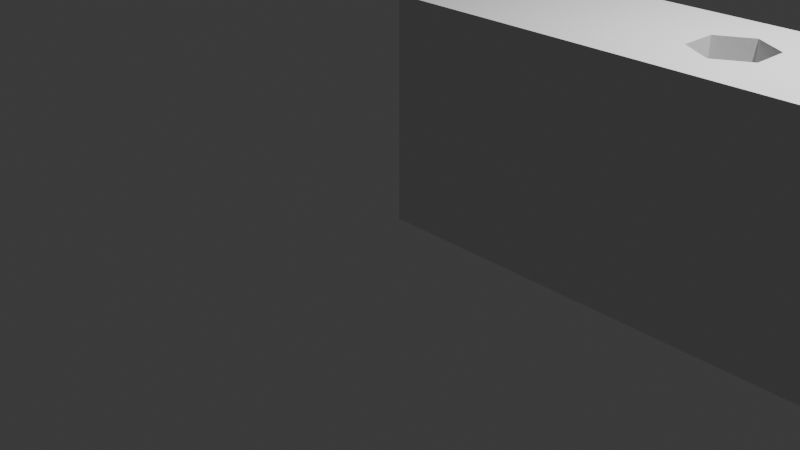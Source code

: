# Source: holes_sample.blend  (saved by Blender 5.2.45; exported with 4.5.12 LTS)
import bpy
from mathutils import Matrix  # noqa: F401  (used for matrix-valued properties, if any)

bpy.ops.wm.read_factory_settings(use_empty=True)
scene = bpy.context.scene
scene.name = 'Scene'

# ---- collections
col_collection = bpy.data.collections.new('Collection'); scene.collection.children.link(col_collection)
col_x = bpy.data.collections.new('工具入れ'); scene.collection.children.link(col_x)
col_x_1 = bpy.data.collections.new('形状パーツ'); col_x.children.link(col_x_1)

# ---- world
world_world = bpy.data.worlds.new('World'); scene.world = world_world
world_world.use_nodes = True; world_world.node_tree.nodes.clear()
_N = world_world.node_tree.nodes; _L = world_world.node_tree.links
n0 = _N.new('ShaderNodeOutputWorld'); n0.name = 'World Output'; n0.location = (200, 100)
n1 = _N.new('ShaderNodeBackground'); n1.name = 'Background'; n1.location = (-200, 100)
n1.inputs[0].default_value = (0.05088, 0.05088, 0.05088, 1.0)
_L.new(n1.outputs[0], n0.inputs[0])
n0.is_active_output = True
world_world.color = (0.05088, 0.05088, 0.05088)
world_world.sun_shadow_jitter_overblur = 0.0

# ---- cameras
cam_camera = bpy.data.cameras.new('Camera')
cam_camera.clip_start = 1.0
cam_camera.ortho_scale = 7.314

# ---- lights
light_light = bpy.data.lights.new('Light', 'POINT')
light_light.energy = 1e+05
light_light.shadow_soft_size = 1.0

# ---- meshes
me_x = bpy.data.meshes.new('ビット台')
me_x.from_pydata([(0.0, 0.0, 0.0), (0.0, 0.0, 23.0), (0.0, 16.0, 0.0), (0.0, 16.0, 23.0), (90.0, 0.0, 0.0), (90.0, 0.0, 23.0), (90.0, 16.0, 0.0), (90.0, 16.0, 23.0)], [], [(0, 1, 3, 2), (2, 3, 7, 6), (6, 7, 5, 4), (4, 5, 1, 0), (2, 6, 4, 0), (7, 3, 1, 5)])
me_x.update()
me_x_1 = bpy.data.meshes.new('ソケット板')
me_x_1.from_pydata([(0.0, 15.0, 0.0), (0.0, 15.0, 5.0), (0.0, 46.0, 0.0), (0.0, 46.0, 5.0), (90.0, 15.0, 0.0), (90.0, 15.0, 5.0), (90.0, 46.0, 0.0), (90.0, 46.0, 5.0)], [], [(0, 1, 3, 2), (2, 3, 7, 6), (6, 7, 5, 4), (4, 5, 1, 0), (2, 6, 4, 0), (7, 3, 1, 5)])
me_x_1.update()
me_x_2 = bpy.data.meshes.new('ソケットピン')
me_x_2.from_pydata([(-4.6, -4.6, 4.0), (4.6, -4.6, 4.0), (4.6, 4.6, 4.0), (-4.6, 4.6, 4.0), (-4.6, -4.6, 14.0), (4.6, -4.6, 14.0), (4.6, 4.6, 14.0), (-4.6, 4.6, 14.0), (-3.6, -3.6, 15.0), (3.6, -3.6, 15.0), (3.6, 3.6, 15.0), (-3.6, 3.6, 15.0)], [], [(3, 2, 1, 0), (8, 9, 10, 11), (0, 1, 5, 4), (1, 2, 6, 5), (2, 3, 7, 6), (3, 0, 4, 7), (4, 5, 9, 8), (5, 6, 10, 9), (6, 7, 11, 10), (7, 4, 8, 11)])
me_x_2.update()
me_x_3 = bpy.data.meshes.new('ビット穴')
me_x_3.from_pydata([(3.25, 1.876, 5.0), (2.298e-16, 3.753, 5.0), (-3.25, 1.876, 5.0), (-3.25, -1.876, 5.0), (-6.894e-16, -3.753, 5.0), (3.25, -1.876, 5.0), (3.25, 1.876, 25.0), (2.298e-16, 3.753, 25.0), (-3.25, 1.876, 25.0), (-3.25, -1.876, 25.0), (-6.894e-16, -3.753, 25.0), (3.25, -1.876, 25.0)], [], [(5, 4, 3, 2, 1, 0), (6, 7, 8, 9, 10, 11), (0, 1, 7, 6), (1, 2, 8, 7), (2, 3, 9, 8), (3, 4, 10, 9), (4, 5, 11, 10), (5, 0, 6, 11)])
me_x_3.update()

# ---- objects
ob_light = bpy.data.objects.new('Light', light_light)
ob_camera = bpy.data.objects.new('Camera', cam_camera)
ob_x = bpy.data.objects.new('工具入れ', me_x)
ob_x_1 = bpy.data.objects.new('ソケット板', me_x_1)
ob_x_2 = bpy.data.objects.new('ソケットピン', me_x_2)
ob_x_3 = bpy.data.objects.new('ビット穴', me_x_3)

# ---- transforms, parenting, visibility, modifiers, constraints
ob_light.location = (40.76, 10.05, 59.04)
ob_light.rotation_euler = (0.6503, 0.05522, 1.866)
ob_light.lock_rotations_4d = False
ob_light.empty_display_type = 'ARROWS'
ob_light.color = (0.0, 0.0, 0.0, 0.0)
ob_light.lineart.crease_threshold = 0.0
ob_camera.location = (73.59, -69.26, 49.58)
ob_camera.rotation_euler = (1.109, 0.0, 0.8149)
ob_camera.lock_rotations_4d = False
ob_camera.empty_display_type = 'ARROWS'
ob_camera.color = (0.0, 0.0, 0.0, 0.0)
ob_camera.display_type = 'WIRE'
ob_camera.lineart.crease_threshold = 0.0
ob_x.location = (0.0, 0.0, 0.0)
_m = ob_x.modifiers.new('ソケット板を足す', 'BOOLEAN')
_m.object = ob_x_1
_m.operation = 'UNION'
_m = ob_x.modifiers.new('ソケットピンを足す', 'BOOLEAN')
_m.object = ob_x_2
_m.operation = 'UNION'
_m = ob_x.modifiers.new('ビット穴を抜く', 'BOOLEAN')
_m.object = ob_x_3
ob_x_1.location = (0.0, 0.0, 0.0)
ob_x_1.hide_render = True
ob_x_1.display_type = 'WIRE'
ob_x_2.location = (15.0, 31.0, 0.0)
ob_x_2.hide_render = True
ob_x_2.display_type = 'WIRE'
_m = ob_x_2.modifiers.new('横に並べる', 'ARRAY')
_m.count = 3
_m.use_constant_offset = True
_m.constant_offset_displace = (30.0, 0.0, 0.0)
_m.use_relative_offset = False
_m = ob_x_2.modifiers.new('縦に並べる', 'ARRAY')
_m.count = 1
_m.use_constant_offset = True
_m.constant_offset_displace = (0.0, 30.0, 0.0)
_m.use_relative_offset = False
ob_x_3.location = (30.0, 8.0, 0.0)
ob_x_3.hide_render = True
ob_x_3.display_type = 'WIRE'
_m = ob_x_3.modifiers.new('横に並べる', 'ARRAY')
_m.count = 3
_m.use_constant_offset = True
_m.constant_offset_displace = (15.0, 0.0, 0.0)
_m.use_relative_offset = False
_m = ob_x_3.modifiers.new('縦に並べる', 'ARRAY')
_m.count = 1
_m.use_constant_offset = True
_m.constant_offset_displace = (0.0, 12.0, 0.0)
_m.use_relative_offset = False

# ---- collection membership
col_collection.objects.link(ob_light)
col_collection.objects.link(ob_camera)
col_x.objects.link(ob_x)
col_x_1.objects.link(ob_x_1)
col_x_1.objects.link(ob_x_2)
col_x_1.objects.link(ob_x_3)

# ---- scene / render settings (as saved in the file)
scene.camera = ob_camera
scene.frame_start = 1; scene.frame_end = 250; scene.frame_set(1)
scene.render.engine = 'BLENDER_EEVEE_NEXT'
scene.render.bake_bias = 0.0
scene.render.bake_samples = 0
scene.render.compositor_device = 'GPU'
scene.eevee.use_volume_custom_range = False
scene.eevee.fast_gi_thickness_near = 0.1
scene.eevee.fast_gi_thickness_far = 0.0
scene.eevee.ray_tracing_options.screen_trace_thickness = 0.1
scene.unit_settings.scale_length = 0.001
bpy.context.view_layer.update()
